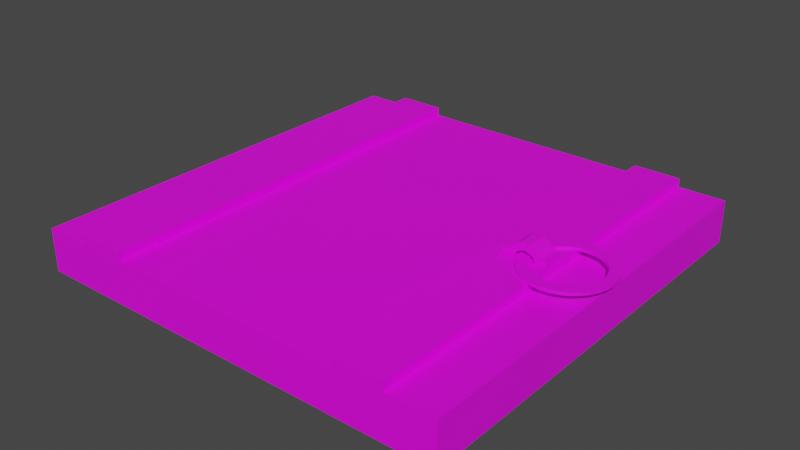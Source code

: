 # Source: trap_door.blend  (saved by Blender 2.80.75; exported with 4.5.12 LTS)
import bpy
from mathutils import Matrix  # noqa: F401  (used for matrix-valued properties, if any)

bpy.ops.wm.read_factory_settings(use_empty=True)
scene = bpy.context.scene
scene.name = 'Scene'

# ---- collections
col_collection = bpy.data.collections.new('Collection'); scene.collection.children.link(col_collection)

# ---- images (referenced by path relative to the original .blend; pixels are not part of the script)
import os
ASSET_DIR = os.environ.get("B2B_ASSET_DIR", "")  # directory of the original .blend (textures are referenced by path, not embedded)
HERE = os.path.dirname(os.path.abspath(__file__))  # packed textures are extracted next to this script under _unpacked/

def load_image(name, relpath, width, height, colorspace="sRGB"):
    """Load a texture the original file referenced (path relative to the .blend, or extracted next to this script)."""
    p = next((c for c in (os.path.join(HERE, relpath), os.path.join(ASSET_DIR, relpath)) if relpath and os.path.exists(c)), "")
    if p:
        img = bpy.data.images.load(p, check_existing=True)
        img.name = name
    else:  # same state as the original file: an image datablock whose file is absent (Cycles renders it pink)
        img = bpy.data.images.new(name, width, height)
        img.source = "FILE"
        img.filepath = "//" + (relpath or name)
    img.colorspace_settings.name = colorspace
    return img
img_dark_wood_3_jpg = load_image('dark_wood_3.jpg', 'dark_wood_3.jpg', 1024, 1024, 'sRGB')
img_dark_iron_jpg = load_image('dark_iron.jpg', 'dark_iron.jpg', 1024, 1024, 'sRGB')

# ---- materials (node trees are filled in below, after node groups)
mat_wood = bpy.data.materials.new('Wood')
mat_wood.use_transparent_shadow = False
mat_iron = bpy.data.materials.new('Iron')
mat_iron.use_transparent_shadow = False

# ---- material node trees
mat_wood.use_nodes = True; mat_wood.node_tree.nodes.clear()
_N = mat_wood.node_tree.nodes; _L = mat_wood.node_tree.links
n0 = _N.new('ShaderNodeOutputMaterial'); n0.name = 'Material Output'; n0.location = (300, 300)
n1 = _N.new('ShaderNodeBsdfPrincipled'); n1.name = 'Principled BSDF'; n1.location = (10, 300)
n1.distribution = 'GGX'
n1.subsurface_method = 'BURLEY'
n1.inputs[3].default_value = 1.45
n1.inputs[27].default_value = (0.0, 0.0, 0.0, 1.0)
n1.inputs[28].default_value = 1.0
n2 = _N.new('ShaderNodeTexImage'); n2.name = 'Image Texture'; n2.location = (-280, 270)
n2.image = img_dark_wood_3_jpg
_L.new(n1.outputs[0], n0.inputs[0])
_L.new(n2.outputs[0], n1.inputs[0])
n0.is_active_output = True
mat_iron.use_nodes = True; mat_iron.node_tree.nodes.clear()
_N = mat_iron.node_tree.nodes; _L = mat_iron.node_tree.links
n0 = _N.new('ShaderNodeOutputMaterial'); n0.name = 'Material Output'; n0.location = (300, 300)
n1 = _N.new('ShaderNodeBsdfPrincipled'); n1.name = 'Principled BSDF'; n1.location = (10, 300)
n1.distribution = 'GGX'
n1.subsurface_method = 'BURLEY'
n1.inputs[3].default_value = 1.45
n1.inputs[27].default_value = (0.0, 0.0, 0.0, 1.0)
n1.inputs[28].default_value = 1.0
n2 = _N.new('ShaderNodeTexImage'); n2.name = 'Image Texture'; n2.location = (-280, 270)
n2.image = img_dark_iron_jpg
_L.new(n1.outputs[0], n0.inputs[0])
_L.new(n2.outputs[0], n1.inputs[0])
n0.is_active_output = True

# ---- world
world_world = bpy.data.worlds.new('World'); scene.world = world_world
world_world.use_nodes = True; world_world.node_tree.nodes.clear()
_N = world_world.node_tree.nodes; _L = world_world.node_tree.links
n0 = _N.new('ShaderNodeOutputWorld'); n0.name = 'World Output'; n0.location = (300, 300)
n1 = _N.new('ShaderNodeBackground'); n1.name = 'Background'; n1.location = (10, 300)
n1.inputs[0].default_value = (0.05088, 0.05088, 0.05088, 1.0)
_L.new(n1.outputs[0], n0.inputs[0])
n0.is_active_output = True
world_world.color = (0.05088, 0.05088, 0.05088)
world_world.use_sun_shadow = False
world_world.sun_shadow_jitter_overblur = 0.0

# ---- meshes
me_cube = bpy.data.meshes.new('Cube')
me_cube.from_pydata([(1.0, 1.0, 1.0), (1.0, 1.0, -1.0), (1.0, -1.0, 1.0), (1.0, -1.0, -1.0), (-1.0, 1.0, 1.0), (-1.0, 1.0, -1.0), (-1.0, -1.0, 1.0), (-1.0, -1.0, -1.0), (0.5594, 1.0, -1.0), (-0.5594, 1.0, -1.0), (0.5594, -1.0, 1.0), (-0.5594, -1.0, 1.0), (-0.5594, -1.0, -1.0), (0.5594, -1.0, -1.0), (-0.5594, 1.0, 1.0), (0.5594, 1.0, 1.0), (0.7797, -1.0, -1.0), (0.7797, 1.0, 1.0), (0.7797, 1.0, -1.0), (0.7797, -1.0, 1.0), (-0.7797, 1.0, -1.0), (-0.7797, -1.0, 1.0), (-0.7797, -1.0, -1.0), (-0.7797, 1.0, 1.0), (0.7797, -1.0, 1.402), (0.5594, -1.0, 1.402), (-0.7797, 1.0, 1.402), (-0.5594, 1.0, 1.402), (0.5594, 1.0, 1.402), (-0.5594, -1.0, 1.402), (0.7797, 1.0, 1.402), (-0.7797, -1.0, 1.402)], [], [(23, 4, 6, 21), (22, 21, 6, 7), (7, 6, 4, 5), (18, 1, 3, 16), (1, 0, 2, 3), (18, 17, 0, 1), (20, 23, 14, 9), (9, 14, 15, 8), (20, 9, 12, 22), (9, 8, 13, 12), (16, 19, 10, 13), (13, 10, 11, 12), (10, 19, 24, 25), (15, 14, 11, 10), (0, 17, 19, 2), (3, 2, 19, 16), (8, 15, 17, 18), (8, 18, 16, 13), (5, 20, 22, 7), (5, 4, 23, 20), (12, 11, 21, 22), (11, 14, 27, 29), (30, 28, 25, 24), (27, 26, 31, 29), (23, 21, 31, 26), (19, 17, 30, 24), (21, 11, 29, 31), (15, 10, 25, 28), (17, 15, 28, 30), (14, 23, 26, 27)])
me_cube.polygons.foreach_set('material_index', [0, 0, 0, 0, 0, 0, 0, 0, 0, 0, 0, 0, 1, 0, 0, 0, 0, 0, 0, 0, 0, 1, 1, 1, 1, 1, 1, 1, 1, 1])
_uv = me_cube.uv_layers.new(name='UVMap')
_uv.uv.foreach_set('vector', [0.9999, 0.3725, 0.9999, 0.4458, 0.0001151, 0.4458, 0.0001151, 0.3725, 0.9999, 0.07337, 8.173e-05, 0.07337, 8.165e-05, 8.22e-05, 0.9999, 8.156e-05, 0.9999, 8.165e-05, 0.9999, 0.6654, 8.156e-05, 0.6654, 8.165e-05, 8.156e-05, 8.156e-05, 0.07337, 8.156e-05, 8.218e-05, 0.9999, 8.156e-05, 0.9999, 0.07337, 8.156e-05, 0.6654, 8.165e-05, 8.156e-05, 0.9999, 8.167e-05, 0.9999, 0.6654, 8.156e-05, 0.5921, 0.9999, 0.5921, 0.9999, 0.6654, 8.156e-05, 0.6654, 8.173e-05, 0.07337, 0.9999, 0.07337, 0.9999, 0.1467, 8.165e-05, 0.1467, 8.165e-05, 0.1467, 0.9999, 0.1467, 0.9999, 0.5188, 8.16e-05, 0.5188, 8.156e-05, 0.5921, 8.156e-05, 0.5188, 0.9999, 0.5188, 0.9999, 0.5921, 8.156e-05, 0.5188, 8.156e-05, 0.1467, 0.9999, 0.1467, 0.9999, 0.5188, 0.9999, 0.5921, 8.165e-05, 0.5921, 8.169e-05, 0.5188, 0.9999, 0.5188, 0.9999, 0.5188, 8.169e-05, 0.5188, 8.173e-05, 0.1467, 0.9999, 0.1467, 0.9999, 9.367e-05, 0.9999, 0.8778, 9.367e-05, 0.8778, 9.367e-05, 9.367e-05, 0.9999, 0.0001151, 0.9999, 0.3723, 0.0001151, 0.3723, 0.0001152, 0.0001151, 0.9999, 0.446, 0.9999, 0.5193, 0.0001151, 0.5193, 0.0001151, 0.446, 0.9999, 0.6654, 8.156e-05, 0.6654, 8.165e-05, 0.5921, 0.9999, 0.5921, 8.16e-05, 0.5188, 0.9999, 0.5188, 0.9999, 0.5921, 8.156e-05, 0.5921, 8.156e-05, 0.1467, 8.156e-05, 0.07337, 0.9999, 0.07337, 0.9999, 0.1467, 8.156e-05, 0.6654, 8.156e-05, 0.5921, 0.9999, 0.5921, 0.9999, 0.6654, 8.182e-05, 8.156e-05, 0.9999, 8.22e-05, 0.9999, 0.07337, 8.173e-05, 0.07337, 0.9999, 0.1467, 8.173e-05, 0.1467, 8.173e-05, 0.07337, 0.9999, 0.07337, 0.1255, 3.542e-05, 0.1255, 1.0, 3.542e-05, 1.0, 3.542e-05, 3.542e-05, 4.198e-05, 0.1763, 4.198e-05, 4.233e-05, 1.0, 4.198e-05, 1.0, 0.1763, 4.198e-05, 0.1763, 4.198e-05, 4.233e-05, 1.0, 4.198e-05, 1.0, 0.1763, 3.542e-05, 1.0, 3.542e-05, 3.547e-05, 0.1255, 3.542e-05, 0.1255, 1.0, 0.1255, 3.542e-05, 0.1255, 1.0, 3.542e-05, 1.0, 3.542e-05, 3.542e-05, 0.9999, 9.367e-05, 0.9999, 0.8778, 9.367e-05, 0.8778, 9.367e-05, 9.367e-05, 3.542e-05, 1.0, 3.542e-05, 3.547e-05, 0.1255, 3.542e-05, 0.1255, 1.0, 0.3429, 0.9999, 5.855e-05, 0.9999, 5.866e-05, 5.855e-05, 0.3429, 5.855e-05, 0.3429, 0.9999, 5.855e-05, 0.9999, 5.866e-05, 5.855e-05, 0.3429, 5.855e-05])
me_cube.materials.append(mat_wood)
me_cube.materials.append(mat_iron)
me_cube.use_remesh_preserve_volume = False
me_cube.use_remesh_preserve_attributes = False
me_cube.use_mirror_vertex_groups = False
me_cube.update()
me_circle = bpy.data.meshes.new('Circle')
me_circle.from_pydata([(0.0, 1.0, 0.0), (-0.1951, 0.9808, 0.0), (-0.3827, 0.9239, 0.0), (-0.5556, 0.8315, 0.0), (-0.7071, 0.7071, 0.0), (-0.8315, 0.5556, 0.0), (-0.9239, 0.3827, 0.0), (-0.9808, 0.1951, 0.0), (-1.0, 7.55e-08, 0.0), (-0.9808, -0.1951, 0.0), (-0.9239, -0.3827, 0.0), (-0.8315, -0.5556, 0.0), (-0.7071, -0.7071, 0.0), (-0.5556, -0.8315, 0.0), (-0.3827, -0.9239, 0.0), (-0.1951, -0.9808, 0.0), (3.258e-07, -1.0, 0.0), (0.1951, -0.9808, 0.0), (0.3827, -0.9239, 0.0), (0.5556, -0.8315, 0.0), (0.7071, -0.7071, 0.0), (0.8315, -0.5556, 0.0), (0.9239, -0.3827, 0.0), (0.9808, -0.1951, 0.0), (1.0, 9.656e-07, 0.0), (0.9808, 0.1951, 0.0), (0.9239, 0.3827, 0.0), (0.8315, 0.5556, 0.0), (0.7071, 0.7071, 0.0), (0.5556, 0.8315, 0.0), (0.3827, 0.9239, 0.0), (0.1951, 0.9808, 0.0), (-2.583e-08, 0.7551, 5.838e-08), (-0.1473, 0.7406, 5.838e-08), (-0.289, 0.6977, 5.838e-08), (-0.4195, 0.6279, 5.838e-08), (-0.534, 0.534, 5.838e-08), (-0.6279, 0.4195, 5.838e-08), (-0.6977, 0.289, 5.838e-08), (-0.7406, 0.1473, 5.838e-08), (-0.7551, 1.361e-07, 5.838e-08), (-0.7406, -0.1473, 5.838e-08), (-0.6977, -0.289, 5.838e-08), (-0.6279, -0.4195, 5.838e-08), (-0.534, -0.534, 5.838e-08), (-0.4195, -0.6279, 5.838e-08), (-0.289, -0.6977, 5.838e-08), (-0.1473, -0.7406, 5.838e-08), (2.202e-07, -0.7551, 5.838e-08), (0.1473, -0.7406, 5.838e-08), (0.289, -0.6977, 5.838e-08), (0.4195, -0.6279, 5.838e-08), (0.534, -0.534, 5.838e-08), (0.6279, -0.4195, 5.838e-08), (0.6977, -0.289, 5.838e-08), (0.7406, -0.1473, 5.838e-08), (0.7551, 8.083e-07, 5.838e-08), (0.7406, 0.1473, 5.838e-08), (0.6977, 0.289, 5.838e-08), (0.6279, 0.4195, 5.838e-08), (0.534, 0.534, 5.838e-08), (0.4195, 0.6279, 5.838e-08), (0.289, 0.6977, 5.838e-08), (0.1473, 0.7406, 5.838e-08), (-0.1951, 0.9808, 0.02814), (1.323e-21, 1.0, 0.02814), (-0.3827, 0.9239, 0.02814), (-0.5556, 0.8315, 0.02814), (-0.7071, 0.7071, 0.02814), (-0.8315, 0.5556, 0.02814), (-0.9239, 0.3827, 0.02814), (-0.9808, 0.1951, 0.02814), (-1.0, 7.55e-08, 0.02814), (-0.9808, -0.1951, 0.02814), (-0.9239, -0.3827, 0.02814), (-0.8315, -0.5556, 0.02814), (-0.7071, -0.7071, 0.02814), (-0.5556, -0.8315, 0.02814), (-0.3827, -0.9239, 0.02814), (-0.1951, -0.9808, 0.02814), (3.258e-07, -1.0, 0.02814), (0.1951, -0.9808, 0.02814), (0.3827, -0.9239, 0.02814), (0.5556, -0.8315, 0.02814), (0.7071, -0.7071, 0.02814), (0.8315, -0.5556, 0.02814), (0.9239, -0.3827, 0.02814), (0.9808, -0.1951, 0.02814), (1.0, 9.656e-07, 0.02814), (0.9808, 0.1951, 0.02814), (0.9239, 0.3827, 0.02814), (0.8315, 0.5556, 0.02814), (0.7071, 0.7071, 0.02814), (0.5556, 0.8315, 0.02814), (0.3827, 0.9239, 0.02814), (0.1951, 0.9808, 0.02814), (-0.1473, 0.7406, 0.02814), (-2.583e-08, 0.7551, 0.02814), (-0.289, 0.6977, 0.02814), (-0.4195, 0.6279, 0.02814), (-0.534, 0.534, 0.02814), (-0.6279, 0.4195, 0.02814), (-0.6977, 0.289, 0.02814), (-0.7406, 0.1473, 0.02814), (-0.7551, 1.361e-07, 0.02814), (-0.7406, -0.1473, 0.02814), (-0.6977, -0.289, 0.02814), (-0.6279, -0.4195, 0.02814), (-0.534, -0.534, 0.02814), (-0.4195, -0.6279, 0.02814), (-0.289, -0.6977, 0.02814), (-0.1473, -0.7406, 0.02814), (2.202e-07, -0.7551, 0.02814), (0.1473, -0.7406, 0.02814), (0.289, -0.6977, 0.02814), (0.4195, -0.6279, 0.02814), (0.534, -0.534, 0.02814), (0.6279, -0.4195, 0.02814), (0.6977, -0.289, 0.02814), (0.7406, -0.1473, 0.02814), (0.7551, 8.083e-07, 0.02814), (0.7406, 0.1473, 0.02814), (0.6977, 0.289, 0.02814), (0.6279, 0.4195, 0.02814), (0.534, 0.534, 0.02814), (0.4195, 0.6279, 0.02814), (0.289, 0.6977, 0.02814), (0.1473, 0.7406, 0.02814)], [], [(20, 21, 53, 52), (21, 22, 54, 53), (22, 23, 55, 54), (23, 24, 56, 55), (24, 25, 57, 56), (25, 26, 58, 57), (19, 20, 52, 51), (18, 19, 51, 50), (17, 18, 50, 49), (16, 17, 49, 48), (15, 16, 48, 47), (14, 15, 47, 46), (13, 14, 46, 45), (12, 13, 45, 44), (11, 12, 44, 43), (10, 11, 43, 42), (9, 10, 42, 41), (8, 9, 41, 40), (7, 8, 40, 39), (6, 7, 39, 38), (5, 6, 38, 37), (4, 5, 37, 36), (3, 4, 36, 35), (2, 3, 35, 34), (1, 2, 34, 33), (0, 1, 33, 32), (31, 0, 32, 63), (30, 31, 63, 62), (29, 30, 62, 61), (28, 29, 61, 60), (27, 28, 60, 59), (26, 27, 59, 58), (84, 116, 117, 85), (85, 117, 118, 86), (86, 118, 119, 87), (87, 119, 120, 88), (88, 120, 121, 89), (89, 121, 122, 90), (83, 115, 116, 84), (82, 114, 115, 83), (81, 113, 114, 82), (80, 112, 113, 81), (79, 111, 112, 80), (78, 110, 111, 79), (77, 109, 110, 78), (76, 108, 109, 77), (75, 107, 108, 76), (74, 106, 107, 75), (73, 105, 106, 74), (72, 104, 105, 73), (71, 103, 104, 72), (70, 102, 103, 71), (69, 101, 102, 70), (68, 100, 101, 69), (67, 99, 100, 68), (66, 98, 99, 67), (64, 96, 98, 66), (65, 97, 96, 64), (95, 127, 97, 65), (94, 126, 127, 95), (93, 125, 126, 94), (92, 124, 125, 93), (91, 123, 124, 92), (90, 122, 123, 91), (53, 54, 118, 117), (28, 27, 91, 92), (2, 1, 64, 66), (54, 55, 119, 118), (29, 28, 92, 93), (3, 2, 66, 67), (55, 56, 120, 119), (30, 29, 93, 94), (4, 3, 67, 68), (56, 57, 121, 120), (31, 30, 94, 95), (5, 4, 68, 69), (57, 58, 122, 121), (0, 31, 95, 65), (6, 5, 69, 70), (58, 59, 123, 122), (32, 33, 96, 97), (7, 6, 70, 71), (59, 60, 124, 123), (33, 34, 98, 96), (8, 7, 71, 72), (60, 61, 125, 124), (34, 35, 99, 98), (9, 8, 72, 73), (61, 62, 126, 125), (35, 36, 100, 99), (10, 9, 73, 74), (62, 63, 127, 126), (36, 37, 101, 100), (11, 10, 74, 75), (63, 32, 97, 127), (37, 38, 102, 101), (12, 11, 75, 76), (38, 39, 103, 102), (13, 12, 76, 77), (39, 40, 104, 103), (14, 13, 77, 78), (40, 41, 105, 104), (15, 14, 78, 79), (41, 42, 106, 105), (16, 15, 79, 80), (42, 43, 107, 106), (17, 16, 80, 81), (43, 44, 108, 107), (18, 17, 81, 82), (44, 45, 109, 108), (19, 18, 82, 83), (45, 46, 110, 109), (20, 19, 83, 84), (46, 47, 111, 110), (21, 20, 84, 85), (47, 48, 112, 111), (22, 21, 85, 86), (48, 49, 113, 112), (23, 22, 86, 87), (49, 50, 114, 113), (24, 23, 87, 88), (50, 51, 115, 114), (25, 24, 88, 89), (51, 52, 116, 115), (26, 25, 89, 90), (52, 53, 117, 116), (27, 26, 90, 91), (1, 0, 65, 64)])
_uv = me_circle.uv_layers.new(name='UVMap')
_uv.uv.foreach_set('vector', [0.0, 0.0, 0.0, 0.0, 0.0, 0.0, 0.0, 0.0, 0.0, 0.0, 0.0, 0.0, 0.0, 0.0, 0.0, 0.0, 0.0, 0.0, 0.0, 0.0, 0.0, 0.0, 0.0, 0.0, 0.0, 0.0, 0.0, 0.0, 0.0, 0.0, 0.0, 0.0, 0.0, 0.0, 0.0, 0.0, 0.0, 0.0, 0.0, 0.0, 0.0, 0.0, 0.0, 0.0, 0.0, 0.0, 0.0, 0.0, 0.0, 0.0, 0.0, 0.0, 0.0, 0.0, 0.0, 0.0, 0.0, 0.0, 0.0, 0.0, 0.0, 0.0, 0.0, 0.0, 0.0, 0.0, 0.0, 0.0, 0.0, 0.0, 0.0, 0.0, 0.0, 0.0, 0.0, 0.0, 0.0, 0.0, 0.0, 0.0, 0.0, 0.0, 0.0, 0.0, 0.0, 0.0, 0.0, 0.0, 0.0, 0.0, 0.0, 0.0, 0.0, 0.0, 0.0, 0.0, 0.0, 0.0, 0.0, 0.0, 0.0, 0.0, 0.0, 0.0, 0.0, 0.0, 0.0, 0.0, 0.0, 0.0, 0.0, 0.0, 0.0, 0.0, 0.0, 0.0, 0.0, 0.0, 0.0, 0.0, 0.0, 0.0, 0.0, 0.0, 0.0, 0.0, 0.0, 0.0, 0.0, 0.0, 0.0, 0.0, 0.0, 0.0, 0.0, 0.0, 0.0, 0.0, 0.0, 0.0, 0.0, 0.0, 0.0, 0.0, 0.0, 0.0, 0.0, 0.0, 0.0, 0.0, 0.0, 0.0, 0.0, 0.0, 0.0, 0.0, 0.0, 0.0, 0.0, 0.0, 0.0, 0.0, 0.0, 0.0, 0.0, 0.0, 0.0, 0.0, 0.0, 0.0, 0.0, 0.0, 0.0, 0.0, 0.0, 0.0, 0.0, 0.0, 0.0, 0.0, 0.0, 0.0, 0.0, 0.0, 0.0, 0.0, 0.0, 0.0, 0.0, 0.0, 0.0, 0.0, 0.0, 0.0, 0.0, 0.0, 0.0, 0.0, 0.0, 0.0, 0.0, 0.0, 0.0, 0.0, 0.0, 0.0, 0.0, 0.0, 0.0, 0.0, 0.0, 0.0, 0.0, 0.0, 0.0, 0.0, 0.0, 0.0, 0.0, 0.0, 0.0, 0.0, 0.0, 0.0, 0.0, 0.0, 0.0, 0.0, 0.0, 0.0, 0.0, 0.0, 0.0, 0.0, 0.0, 0.0, 0.0, 0.0, 0.0, 0.0, 0.0, 0.0, 0.0, 0.0, 0.0, 0.0, 0.0, 0.0, 0.0, 0.0, 0.0, 0.0, 0.0, 0.0, 0.0, 0.0, 0.7768, 0.9999, 8.835e-05, 0.8775, 8.813e-05, 0.1225, 0.7768, 8.813e-05, 0.7768, 0.9999, 8.829e-05, 0.8775, 8.813e-05, 0.1225, 0.7768, 8.813e-05, 0.7768, 0.9999, 8.824e-05, 0.8775, 8.813e-05, 0.1225, 0.7768, 8.813e-05, 0.7768, 0.9999, 8.813e-05, 0.8775, 8.835e-05, 0.1225, 0.7768, 8.813e-05, 0.7768, 0.9999, 8.818e-05, 0.8775, 8.813e-05, 0.1225, 0.7768, 8.813e-05, 0.7768, 0.9999, 8.835e-05, 0.8775, 8.813e-05, 0.1225, 0.7768, 8.813e-05, 0.7768, 0.9999, 8.813e-05, 0.8775, 8.835e-05, 0.1225, 0.7768, 8.813e-05, 0.7768, 0.9999, 8.835e-05, 0.8775, 8.813e-05, 0.1225, 0.7768, 8.813e-05, 0.7768, 0.9999, 8.813e-05, 0.8775, 8.813e-05, 0.1225, 0.7768, 8.813e-05, 0.7768, 0.9999, 8.813e-05, 0.8775, 8.813e-05, 0.1225, 0.7768, 8.813e-05, 0.7768, 0.9999, 8.813e-05, 0.8775, 8.857e-05, 0.1225, 0.7768, 8.813e-05, 0.7768, 0.9999, 8.813e-05, 0.8775, 8.835e-05, 0.1225, 0.7768, 8.813e-05, 0.7768, 0.9999, 8.835e-05, 0.8775, 8.813e-05, 0.1225, 0.7768, 8.813e-05, 0.7768, 0.9999, 8.813e-05, 0.8775, 8.813e-05, 0.1225, 0.7768, 8.813e-05, 0.7768, 0.9999, 8.813e-05, 0.8775, 8.852e-05, 0.1225, 0.7768, 8.813e-05, 0.7768, 0.9999, 8.813e-05, 0.8775, 8.824e-05, 0.1225, 0.7768, 8.813e-05, 8.824e-05, 8.813e-05, 0.7768, 0.1225, 0.7768, 0.8775, 8.813e-05, 0.9999, 8.813e-05, 8.813e-05, 0.7768, 0.1225, 0.7768, 0.8775, 8.813e-05, 0.9999, 0.7768, 0.9999, 8.818e-05, 0.8775, 8.813e-05, 0.1225, 0.7768, 8.813e-05, 0.7768, 0.9999, 8.818e-05, 0.8775, 8.813e-05, 0.1225, 0.7768, 8.813e-05, 0.7768, 0.9999, 8.829e-05, 0.8775, 8.813e-05, 0.1225, 0.7768, 8.813e-05, 0.7768, 0.9999, 8.813e-05, 0.8775, 8.835e-05, 0.1225, 0.7768, 8.813e-05, 8.813e-05, 8.813e-05, 0.7768, 0.1225, 0.7768, 0.8775, 8.835e-05, 0.9999, 0.7768, 0.9999, 8.813e-05, 0.8775, 8.813e-05, 0.1225, 0.7768, 8.813e-05, 0.7768, 0.9999, 8.835e-05, 0.8775, 8.813e-05, 0.1225, 0.7768, 8.813e-05, 0.7768, 0.9999, 8.835e-05, 0.8775, 8.813e-05, 0.1225, 0.7768, 8.813e-05, 0.7769, 0.9999, 8.813e-05, 0.8775, 8.835e-05, 0.1225, 0.7769, 8.813e-05, 0.7768, 0.9999, 8.857e-05, 0.8775, 8.813e-05, 0.1225, 0.7768, 8.813e-05, 0.7768, 0.9999, 8.813e-05, 0.8775, 8.835e-05, 0.1225, 0.7768, 8.813e-05, 0.7768, 0.9999, 8.813e-05, 0.8775, 8.813e-05, 0.1225, 0.7768, 8.813e-05, 0.7768, 0.9999, 8.813e-05, 0.8775, 8.829e-05, 0.1225, 0.7768, 8.813e-05, 0.7768, 0.9999, 8.824e-05, 0.8775, 8.813e-05, 0.1225, 0.7768, 8.813e-05, 0.0, 0.0, 0.0, 0.0, 0.0, 0.0, 0.0, 0.0, 0.0, 0.0, 0.0, 0.0, 0.0, 0.0, 0.0, 0.0, 0.0, 0.0, 0.0, 0.0, 0.0, 0.0, 0.0, 0.0, 0.0, 0.0, 0.0, 0.0, 0.0, 0.0, 0.0, 0.0, 0.0, 0.0, 0.0, 0.0, 0.0, 0.0, 0.0, 0.0, 0.0, 0.0, 0.0, 0.0, 0.0, 0.0, 0.0, 0.0, 0.0, 0.0, 0.0, 0.0, 0.0, 0.0, 0.0, 0.0, 0.0, 0.0, 0.0, 0.0, 0.0, 0.0, 0.0, 0.0, 0.0, 0.0, 0.0, 0.0, 0.0, 0.0, 0.0, 0.0, 0.0, 0.0, 0.0, 0.0, 0.0, 0.0, 0.0, 0.0, 0.0, 0.0, 0.0, 0.0, 0.0, 0.0, 0.0, 0.0, 0.0, 0.0, 0.0, 0.0, 0.0, 0.0, 0.0, 0.0, 0.0, 0.0, 0.0, 0.0, 0.0, 0.0, 0.0, 0.0, 0.0, 0.0, 0.0, 0.0, 0.0, 0.0, 0.0, 0.0, 0.0, 0.0, 0.0, 0.0, 0.0, 0.0, 0.0, 0.0, 0.0, 0.0, 0.0, 0.0, 0.0, 0.0, 0.0, 0.0, 0.0, 0.0, 0.0, 0.0, 0.0, 0.0, 0.0, 0.0, 0.0, 0.0, 0.0, 0.0, 0.0, 0.0, 0.0, 0.0, 0.0, 0.0, 0.0, 0.0, 0.0, 0.0, 0.0, 0.0, 0.0, 0.0, 0.0, 0.0, 0.0, 0.0, 0.0, 0.0, 0.0, 0.0, 0.0, 0.0, 0.0, 0.0, 0.0, 0.0, 0.0, 0.0, 0.0, 0.0, 0.0, 0.0, 0.0, 0.0, 0.0, 0.0, 0.0, 0.0, 0.0, 0.0, 0.0, 0.0, 0.0, 0.0, 0.0, 0.0, 0.0, 0.0, 0.0, 0.0, 0.0, 0.0, 0.0, 0.0, 0.0, 0.0, 0.0, 0.0, 0.0, 0.0, 0.0, 0.0, 0.0, 0.0, 0.0, 0.0, 0.0, 0.0, 0.0, 0.0, 0.0, 0.0, 0.0, 0.0, 0.0, 0.0, 0.0, 0.0, 0.0, 0.0, 0.0, 0.0, 0.0, 0.0, 0.0, 0.0, 0.0, 0.0, 0.0, 0.0, 0.0, 0.0, 0.0, 0.0, 0.0, 0.0, 0.0, 0.0, 0.0, 0.0, 0.0, 0.0, 0.0, 0.0, 0.0, 0.0, 0.0, 0.0, 0.0, 0.0, 0.0, 0.0, 0.0, 0.0, 0.0, 0.0, 0.0, 0.0, 0.0, 0.0, 0.0, 0.0, 0.0, 0.0, 0.0, 0.0, 0.0, 0.0, 0.0, 0.0, 0.0, 0.0, 0.0, 0.0, 0.0, 0.0, 0.0, 0.0, 0.0, 0.0, 0.0, 0.0, 0.0, 0.0, 0.0, 0.0, 0.0, 0.0, 0.0, 0.0, 0.0, 0.0, 0.0, 0.0, 0.0, 0.0, 0.0, 0.0, 0.0, 0.0, 0.0, 0.0, 0.0, 0.0, 0.0, 0.0, 0.0, 0.0, 0.0, 0.0, 0.0, 0.0, 0.0, 0.0, 0.0, 0.0, 0.0, 0.0, 0.0, 0.0, 0.0, 0.0, 0.0, 0.0, 0.0, 0.0, 0.0, 0.0, 0.0, 0.0, 0.0, 0.0, 0.0, 0.0, 0.0, 0.0, 0.0, 0.0, 0.0, 0.0, 0.0, 0.0, 0.0, 0.0, 0.0, 0.0, 0.0, 0.0, 0.0, 0.0, 0.0, 0.0, 0.0, 0.0, 0.0, 0.0, 0.0, 0.0, 0.0, 0.0, 0.0, 0.0, 0.0, 0.0, 0.0, 0.0, 0.0, 0.0, 0.0, 0.0, 0.0, 0.0, 0.0, 0.0, 0.0, 0.0, 0.0, 0.0, 0.0, 0.0, 0.0, 0.0, 0.0, 0.0, 0.0, 0.0, 0.0, 0.0, 0.0, 0.0, 0.0, 0.0, 0.0, 0.0, 0.0, 0.0, 0.0, 0.0, 0.0, 0.0, 0.0, 0.0, 0.0, 0.0, 0.0, 0.0, 0.0, 0.0, 0.0, 0.0, 0.0, 0.0, 0.0, 0.0, 0.0, 0.0, 0.0, 0.0, 0.0, 0.0, 0.0, 0.0, 0.0, 0.0, 0.0, 0.0, 0.0, 0.0, 0.0, 0.0, 0.0, 0.0, 0.0, 0.0, 0.0, 0.0, 0.0, 0.0, 0.0, 0.0, 0.0, 0.0, 0.0, 0.0, 0.0, 0.0, 0.0, 0.0, 0.0, 0.0, 0.0, 0.0, 0.0, 0.0, 0.0, 0.0, 0.0, 0.0, 0.0, 0.0, 0.0, 0.0, 0.0, 0.0, 0.0, 0.0, 0.0, 0.0, 0.0, 0.0, 0.0, 0.0, 0.0, 0.0, 0.0, 0.0, 0.0, 0.0, 0.0, 0.0, 0.0, 0.0, 0.0, 0.0, 0.0, 0.0, 0.0, 0.0, 0.0, 0.0, 0.0, 0.0, 0.0, 0.0, 0.0, 0.0, 0.0, 0.0, 0.0, 0.0, 0.0, 0.0, 0.0, 0.0, 0.0, 0.0, 0.0, 0.0, 0.0, 0.0])
me_circle.materials.append(mat_iron)
me_circle.use_remesh_preserve_volume = False
me_circle.use_remesh_preserve_attributes = False
me_circle.use_mirror_vertex_groups = False
me_circle.update()
me_cube_001 = bpy.data.meshes.new('Cube.001')
me_cube_001.from_pydata([(-1.0, -1.0, -1.0), (-1.0, 1.0, -1.0), (1.0, -1.0, -1.0), (1.0, 1.0, -1.0), (0.5156, 1.0, -1.0), (-0.5156, 1.0, -1.0), (-0.5156, -1.0, -1.0), (0.5156, -1.0, -1.0), (-1.0, -1.0, -0.7614), (-1.0, 1.0, -0.7614), (1.0, 1.0, -0.7614), (1.0, -1.0, -0.7614), (0.7452, -1.0, -0.7614), (-0.7109, -1.0, -0.7614), (-0.7109, 1.0, -0.7614), (0.7452, 1.0, -0.7614), (0.5156, 1.0, -1.0), (0.3093, 1.0, -0.7614), (0.0, 1.0, -0.6151), (-0.2836, 1.0, -0.7614), (-0.5156, 1.0, -1.0), (-0.5156, -1.0, -1.0), (-0.3357, -1.0, -0.7614), (0.0, -1.0, -0.6151), (0.3815, -1.0, -0.7614), (0.5156, -1.0, -1.0), (-0.438, 1.0, -0.4688), (-0.2128, 1.0, -0.3225), (0.0, 1.0, -0.3225), (0.2243, 1.0, -0.3225), (0.4499, 1.0, -0.4688), (0.4499, -1.0, -0.4688), (0.2243, -1.0, -0.3225), (0.0, -1.0, -0.3225), (-0.2128, -1.0, -0.3225), (-0.438, -1.0, -0.4688), (-1.0, 1.0, -0.7614), (1.0, 1.0, -0.7614), (1.0, -1.0, -0.7614), (0.7452, -1.0, -0.7614), (-0.7109, -1.0, -0.7614), (-0.7109, 1.0, -0.7614), (0.7055, 1.0, -0.7614), (-1.0, -1.0, -0.7614), (0.556, -1.0, -0.7614), (0.3815, -1.0, -0.7614), (0.0, -1.0, -0.6151), (-0.3357, -1.0, -0.7614), (-0.5323, -1.0, -0.7614), (-0.4737, 1.0, -0.7614), (-0.2836, 1.0, -0.7614), (0.0, 1.0, -0.6151), (0.3093, 1.0, -0.7614), (0.4791, 1.0, -0.7614), (-0.438, -1.0, -0.4688), (0.4499, -1.0, -0.4688), (-0.2538, -1.0, -0.4688), (-0.2128, -1.0, -0.3225), (0.2767, -1.0, -0.4688), (0.2243, -1.0, -0.3225), (0.0, -1.0, -0.4688), (0.0, -1.0, -0.6151), (0.0, -1.0, -0.3225), (0.3093, 1.0, -0.7614), (-0.2836, 1.0, -0.7614)], [], [(4, 3, 2, 7), (1, 5, 6, 0), (16, 4, 7, 25), (53, 30, 15, 42), (36, 9, 14, 41), (48, 54, 35, 13, 40), (38, 11, 12, 39), (40, 13, 8, 43), (37, 10, 11, 38), (42, 15, 10, 37), (43, 8, 9, 36), (39, 12, 31, 55, 44), (44, 55, 31, 32, 59, 58, 45), (45, 58, 59, 32, 33, 62, 60, 61, 46), (46, 61, 60, 62, 33, 34, 57, 56, 47), (47, 56, 57, 34, 35, 54, 48), (41, 14, 26, 49), (49, 26, 27, 50), (50, 27, 28, 51), (51, 28, 29, 52), (52, 29, 30, 53), (5, 20, 21, 6), (20, 64, 19, 22, 21), (19, 18, 23, 22), (18, 17, 24, 23), (17, 63, 16, 25, 24), (17, 52, 53, 16, 63), (18, 51, 52, 17), (19, 50, 51, 18), (20, 49, 50, 19, 64), (5, 41, 49, 20), (22, 47, 48, 21), (23, 46, 47, 22), (24, 45, 46, 23), (25, 44, 45, 24), (7, 39, 44, 25), (0, 43, 36, 1), (4, 42, 37, 3), (3, 37, 38, 2), (6, 40, 43, 0), (2, 38, 39, 7), (21, 48, 40, 6), (1, 36, 41, 5), (16, 53, 42, 4), (9, 8, 13, 14), (35, 26, 14, 13), (26, 35, 34, 27), (27, 34, 33, 28), (28, 33, 32, 29), (29, 32, 31, 30), (30, 31, 12, 15), (11, 10, 15, 12)])
_uv = me_cube_001.uv_layers.new(name='UVMap')
_uv.uv.foreach_set('vector', [0.2917, 0.5, 0.375, 0.5, 0.375, 0.75, 0.2917, 0.75, 0.125, 0.5, 0.2083, 0.5, 0.2083, 0.75, 0.125, 0.75, 0.2778, 0.5, 0.2917, 0.5, 0.2917, 0.75, 0.2778, 0.75, 0.01191, 0.5452, 0.6888, 8.298e-05, 0.6888, 0.9999, 8.298e-05, 0.5532, 0.4048, 0.25, 0.478, 0.25, 0.478, 0.3333, 0.4048, 0.3333, 7.187e-05, 0.6955, 0.4908, 7.187e-05, 0.5166, 0.01566, 0.5166, 0.9998, 0.4904, 0.9999, 0.4048, 0.75, 0.478, 0.75, 0.478, 0.8333, 0.4048, 0.8333, 0.4048, 0.9167, 0.478, 0.9167, 0.478, 1.0, 0.4048, 1.0, 0.4048, 0.5, 0.478, 0.5, 0.478, 0.75, 0.4048, 0.75, 0.4048, 0.4167, 0.478, 0.4167, 0.478, 0.5, 0.4048, 0.5, 0.4048, 0.0, 0.478, 0.0, 0.478, 0.25, 0.4048, 0.25, 0.4732, 0.01705, 0.4999, 7.069e-05, 0.4999, 0.9856, 0.4733, 0.9999, 7.069e-05, 0.3349, 0.01731, 0.9999, 6.967e-05, 0.3859, 0.01565, 0.4083, 0.4779, 6.967e-05, 0.4856, 0.0001296, 0.4804, 0.2955, 0.4856, 0.8863, 8.734e-05, 0.7631, 0.2806, 0.2562, 0.4063, 0.001922, 0.4129, 0.003457, 0.9933, 8.734e-05, 0.9999, 0.0001257, 0.9966, 0.252, 0.9999, 0.504, 0.9998, 0.5147, 9.171e-05, 0.5649, 0.005477, 0.5518, 0.1187, 0.2766, 0.2247, 9.171e-05, 0.2319, 0.001404, 0.8336, 0.111, 0.8413, 0.1111, 0.8362, 0.4073, 0.8413, 0.9999, 0.556, 0.1036, 0.556, 0.6972, 0.556, 0.994, 0.5455, 0.9999, 0.03507, 0.6002, 0.01945, 0.6266, 7.455e-05, 7.455e-05, 0.6361, 8.04e-05, 0.6466, 0.007589, 0.6466, 0.9999, 8.04e-05, 0.4088, 0.03596, 0.9999, 7.936e-05, 0.3797, 0.63, 7.936e-05, 0.63, 0.9362, 0.8062, 8.978e-05, 0.8062, 0.9291, 0.1463, 0.9999, 8.978e-05, 0.3963, 9.199e-05, 0.5866, 0.1708, 9.199e-05, 0.8464, 0.08719, 0.8464, 0.9999, 0.9999, 0.2574, 6.215e-05, 0.3863, 0.3334, 0.04434, 0.9999, 6.215e-05, 0.2083, 0.5, 0.2222, 0.5, 0.2222, 0.75, 0.2083, 0.75, 0.2222, 0.5, 0.2292, 0.5, 0.2361, 0.5, 0.2361, 0.75, 0.2222, 0.75, 0.2361, 0.5, 0.25, 0.5, 0.25, 0.75, 0.2361, 0.75, 0.25, 0.5, 0.2639, 0.5, 0.2639, 0.75, 0.25, 0.75, 0.2639, 0.5, 0.2708, 0.5, 0.2778, 0.5, 0.2778, 0.75, 0.2639, 0.75, 0.6283, 0.9999, 0.6021, 0.9993, 7.925e-05, 0.6405, 0.6283, 7.925e-05, 0.6283, 0.9996, 0.375, 0.375, 0.4048, 0.375, 0.4048, 0.3889, 0.375, 0.3889, 0.375, 0.3611, 0.4048, 0.3611, 0.4048, 0.375, 0.375, 0.375, 0.611, 0.9999, 7.816e-05, 0.4026, 0.6006, 0.0001974, 0.6008, 7.816e-05, 0.611, 0.007233, 0.9999, 0.1169, 8.132e-05, 0.6614, 8.167e-05, 8.132e-05, 0.9999, 0.1049, 0.9999, 7.357e-05, 0.9999, 0.5414, 0.9857, 0.5413, 7.357e-05, 0.4838, 0.375, 0.875, 0.4048, 0.875, 0.4048, 0.8889, 0.375, 0.8889, 0.375, 0.8611, 0.4048, 0.8611, 0.4048, 0.875, 0.375, 0.875, 6.965e-05, 0.1006, 0.9999, 6.965e-05, 0.9999, 0.4853, 0.9872, 0.4852, 0.6145, 0.007184, 0.6145, 0.9999, 7.838e-05, 0.6066, 0.5987, 7.838e-05, 2.818e-05, 0.07942, 2.818e-05, 2.818e-05, 1.0, 2.818e-05, 1.0, 0.07942, 5.725e-05, 0.3278, 0.392, 5.725e-05, 0.9999, 5.725e-05, 0.9999, 0.3278, 2.818e-05, 0.07942, 2.818e-05, 2.818e-05, 1.0, 2.82e-05, 1.0, 0.07942, 5.725e-05, 0.3278, 0.4032, 5.725e-05, 0.9999, 5.725e-05, 0.9999, 0.3278, 0.7402, 0.9999, 8.602e-05, 0.9999, 8.602e-05, 0.4739, 0.7402, 8.602e-05, 0.6519, 0.9999, 8.171e-05, 0.3637, 0.6678, 8.171e-05, 0.6678, 0.9916, 0.9999, 5.742e-05, 0.9999, 0.3278, 0.4032, 0.3278, 5.725e-05, 5.725e-05, 0.0003895, 0.09021, 0.9999, 7.946e-05, 0.9999, 0.6315, 7.946e-05, 0.1021, 8.846e-05, 8.811e-05, 0.9999, 8.831e-05, 0.9999, 0.09626, 8.841e-05, 0.09626, 0.9999, 0.2294, 8.836e-05, 0.2293, 8.841e-05, 0.09626, 0.9999, 0.09626, 8.836e-05, 0.2293, 0.9999, 0.2294, 0.9999, 0.3187, 8.816e-05, 0.3187, 8.816e-05, 0.3187, 0.9999, 0.3187, 0.9999, 0.3895, 8.816e-05, 0.3895, 8.816e-05, 0.3895, 0.9999, 0.3895, 0.9999, 0.4641, 8.816e-05, 0.4641, 8.816e-05, 0.4641, 0.9999, 0.4641, 0.9999, 0.5535, 8.821e-05, 0.5535, 8.821e-05, 0.5535, 0.9999, 0.5535, 0.9999, 0.6918, 8.811e-05, 0.6918, 0.9999, 0.7766, 8.821e-05, 0.7766, 8.811e-05, 0.6918, 0.9999, 0.6918])
me_cube_001.materials.append(mat_wood)
me_cube_001.use_remesh_preserve_volume = False
me_cube_001.use_remesh_preserve_attributes = False
me_cube_001.use_mirror_vertex_groups = False
me_cube_001.update()

# ---- objects
ob_door = bpy.data.objects.new('Door', me_cube)
ob_circle = bpy.data.objects.new('Circle', me_circle)
ob_cube = bpy.data.objects.new('Cube', me_cube_001)

# ---- transforms, parenting, visibility, modifiers, constraints
ob_door.location = (0.0, 0.0, 0.0)
ob_door.scale = (0.2, 0.2, 0.02)
ob_door.lock_rotations_4d = False
ob_door.empty_display_type = 'ARROWS'
ob_door.lineart.crease_threshold = 0.0
ob_circle.location = (0.1671, 0.0, 0.02787)
ob_circle.scale = (0.04, 0.04, 0.1)
ob_circle.lineart.crease_threshold = 0.0
ob_cube.location = (0.1341, 0.0, 0.04854)
ob_cube.scale = (0.02, 0.01, 0.02)
ob_cube.lineart.crease_threshold = 0.0

# ---- collection membership
col_collection.objects.link(ob_door)
col_collection.objects.link(ob_circle)
col_collection.objects.link(ob_cube)

# ---- scene / render settings (as saved in the file)
scene.frame_start = 1; scene.frame_end = 250; scene.frame_set(1)
scene.render.engine = 'BLENDER_EEVEE_NEXT'
scene.cycles.use_denoising = False
scene.cycles.samples = 128
scene.cycles.sampling_pattern = 'TABULATED_SOBOL'
scene.cycles.use_adaptive_sampling = False
scene.cycles.use_light_tree = False
scene.view_settings.view_transform = 'Filmic'
bpy.context.view_layer.update()

# ---- added for rendering (the .blend has no active camera and no usable light): camera, sun
cam_auto = bpy.data.cameras.new('AutoCamera')
cam_auto.lens = 50.0
cam_auto.sensor_width = 36.0
cam_auto.clip_end = 1000.0
ob_auto_camera = bpy.data.objects.new('AutoCamera', cam_auto)
scene.collection.objects.link(ob_auto_camera)
ob_auto_camera.location = (0.534671, -0.637369, 0.435957)
ob_auto_camera.rotation_euler = (1.09748, -7.21219e-08, 0.694738)
scene.camera = ob_auto_camera
light_auto_sun = bpy.data.lights.new('AutoSun', 'SUN')
light_auto_sun.energy = 3.0
light_auto_sun.angle = 0.0523599
ob_auto_sun = bpy.data.objects.new('AutoSun', light_auto_sun)
scene.collection.objects.link(ob_auto_sun)
ob_auto_sun.rotation_euler = (0.872665, 0.174533, 0.523599)
bpy.context.view_layer.update()
